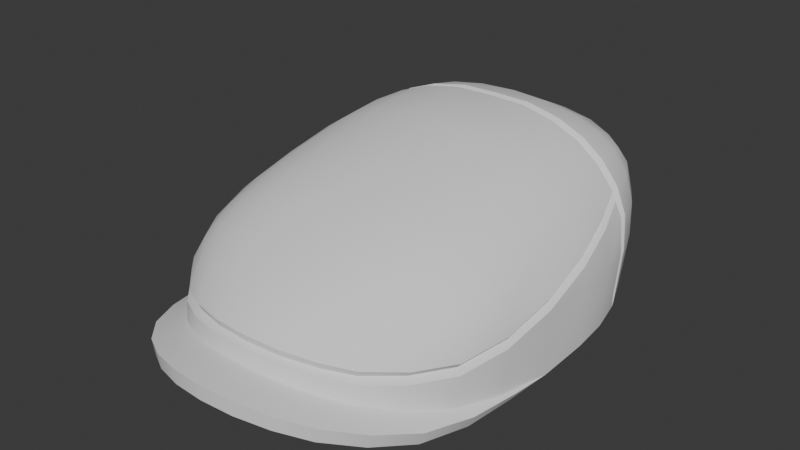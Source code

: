 # Source: Attire_Hat_CapFlat.blend  (saved by Blender 4.3.34; exported with 4.5.12 LTS)
import bpy
from mathutils import Matrix  # noqa: F401  (used for matrix-valued properties, if any)

bpy.ops.wm.read_factory_settings(use_empty=True)
scene = bpy.context.scene
scene.name = 'Scene'

# ---- world
world_world = bpy.data.worlds.new('World'); scene.world = world_world
world_world.use_nodes = True; world_world.node_tree.nodes.clear()
_N = world_world.node_tree.nodes; _L = world_world.node_tree.links
n0 = _N.new('ShaderNodeOutputWorld'); n0.name = 'World Output'; n0.location = (300, 300)
n1 = _N.new('ShaderNodeBackground'); n1.name = 'Background'; n1.location = (10, 300)
n1.inputs[0].default_value = (0.05088, 0.05088, 0.05088, 1.0)
_L.new(n1.outputs[0], n0.inputs[0])
n0.is_active_output = True
world_world.color = (0.05088, 0.05088, 0.05088)
world_world.use_sun_shadow = False
world_world.sun_shadow_jitter_overblur = 0.0

# ---- meshes
me_attire_hat_capflat = bpy.data.meshes.new('Attire_Hat_CapFlat')
me_attire_hat_capflat.from_pydata([(0.0, 0.09216, 0.005), (0.0, 0.08942, 0.08088), (0.0, 0.1057, 0.03476), (0.0, 0.1057, 0.05194), (0.0, 0.1003, 0.06811), (0.0, 0.0689, 0.09107), (0.0, 0.02408, 0.09631), (0.0, 0.00074, 0.09467), (0.0, -0.09707, 0.06254), (0.0, -0.1251, 0.04242), (0.0, -0.1137, 0.05206), (0.0, -0.07737, 0.07293), (0.0, -0.05378, 0.08223), (0.0, -0.02733, 0.08897), (0.0, 0.1038, 0.005), (0.0, -0.1548, 0.01751), (0.0, -0.09237, 0.01751), (0.0, -0.1335, 0.02511), (0.0, -0.1548, 0.02511), (0.0, 0.06787, 0.06187), (0.0, -0.06771, 0.06187), (0.0, 0.0005925, 0.07458), (0.0, -0.1314, 0.0317), (0.0, -0.1288, 0.03708), (0.0, -0.1276, 0.03317), (0.0, 0.04738, 0.09457), (0.0, 0.0536, 0.09387), (0.0, 0.05024, 0.09134), (-0.09002, 8.449e-06, 0.004066), (-0.08855, 0.02038, 0.004788), (-0.0519, 0.08736, 0.005), (-0.07878, -0.01898, 0.003407), (-0.0784, 0.0, 0.004066), (-0.07505, -0.03601, 0.003479), (-0.07705, 0.01868, 0.004788), (-0.07301, 0.03657, 0.005), (-0.0663, 0.05291, 0.005), (-0.05692, 0.06692, 0.005), (-0.04501, 0.07794, 0.005), (-0.03111, 0.08583, 0.005), (-0.01589, 0.09058, 0.005), (-0.07928, -0.08305, 0.009708), (-0.0658, 0.0745, 0.005), (-0.07658, 0.0584, 0.005), (-0.03575, 0.09653, 0.005), (-0.08961, -0.02887, 0.002824), (-0.05952, 0.07686, 0.07226), (-0.01984, 0.08875, 0.08058), (-0.03734, 0.08568, 0.07897), (-0.05109, 0.08111, 0.07566), (-0.06402, 0.07922, 0.06474), (-0.06758, 0.07956, 0.05146), (-0.06815, 0.07806, 0.03512), (-0.06359, 0.06497, 0.07542), (-0.06933, 0.02387, 0.0766), (-0.01926, 0.104, 0.03491), (-0.01976, 0.1043, 0.05213), (-0.01985, 0.09963, 0.06795), (-0.03808, 0.09882, 0.03527), (-0.0385, 0.09967, 0.0521), (-0.03787, 0.09571, 0.06731), (-0.05436, 0.09056, 0.03524), (-0.05414, 0.09226, 0.05169), (-0.05248, 0.08939, 0.06568), (-0.07871, 0.06127, 0.03521), (-0.07757, 0.06244, 0.05177), (-0.0722, 0.06374, 0.06559), (-0.08955, 0.02244, 0.03506), (-0.08526, 0.02328, 0.05477), (-0.07986, 0.02376, 0.0657), (-0.0907, 0.000344, 0.03535), (-0.05244, 0.06623, 0.08247), (-0.03795, 0.06742, 0.08753), (-0.01998, 0.06836, 0.09026), (-0.05641, 0.02392, 0.08522), (-0.04001, 0.02398, 0.09122), (-0.02037, 0.02409, 0.09504), (-0.04017, 0.0008802, 0.0892), (-0.06994, 0.001036, 0.07405), (-0.08073, 0.001021, 0.06357), (-0.0568, 0.001002, 0.08287), (-0.02033, 0.000774, 0.09327), (-0.06256, -0.08518, 0.05419), (-0.02075, -0.09705, 0.06168), (-0.03937, -0.09478, 0.05953), (-0.05392, -0.0902, 0.05672), (-0.06525, -0.09163, 0.04735), (-0.06759, -0.09752, 0.03787), (-0.06625, -0.07297, 0.05816), (-0.0694, -0.05229, 0.06318), (-0.07041, -0.02656, 0.06855), (-0.01925, -0.1235, 0.04173), (-0.02012, -0.1125, 0.05145), (-0.03758, -0.1185, 0.04045), (-0.03872, -0.1087, 0.04963), (-0.05229, -0.1108, 0.03877), (-0.05323, -0.1022, 0.04812), (-0.07933, -0.07946, 0.03892), (-0.07434, -0.07583, 0.0492), (-0.08562, -0.05546, 0.041), (-0.07902, -0.05314, 0.05465), (-0.0897, -0.02792, 0.03679), (-0.0888, -0.0277, 0.04224), (-0.08101, -0.0268, 0.05919), (-0.05516, -0.07421, 0.06453), (-0.03983, -0.07657, 0.06896), (-0.02079, -0.07778, 0.0717), (-0.05696, -0.05291, 0.07106), (-0.04054, -0.0538, 0.07712), (-0.02063, -0.05406, 0.08086), (-0.05731, -0.02672, 0.07741), (-0.04044, -0.02698, 0.08372), (-0.02034, -0.02716, 0.08768), (-0.06742, -0.1025, 0.01389), (-0.08628, -0.058, 0.006129), (-0.01821, 0.102, 0.005), (-0.01821, -0.132, 0.02437), (-0.06742, -0.1235, 0.01389), (-0.0891, -0.05247, 0.005), (-0.08628, -0.079, 0.006429), (-0.0519, -0.1384, 0.01817), (-0.08664, -0.05247, 0.0008072), (-0.08344, -0.079, 0.0002535), (-0.07655, -0.104, 0.002299), (-0.06528, -0.1235, 0.006701), (-0.0502, -0.1384, 0.01087), (-0.03445, -0.1475, 0.01428), (-0.01747, -0.153, 0.01663), (-0.06858, -0.05096, 0.005344), (-0.04758, -0.07561, 0.0113), (-0.03183, -0.08542, 0.01459), (-0.01737, -0.0902, 0.01664), (-0.05977, -0.06265, 0.008187), (-0.07928, -0.104, 0.009286), (-0.03575, -0.1475, 0.02167), (-0.01821, -0.153, 0.02437), (-0.03575, -0.1265, 0.02167), (-0.0519, -0.1174, 0.01817), (-0.0576, 0.0001572, 0.06187), (-0.05514, -0.0263, 0.06187), (-0.05364, 0.02703, 0.06187), (-0.04182, 0.04932, 0.06187), (-0.02286, 0.06321, 0.06187), (-0.02338, -0.06259, 0.06187), (-0.04391, -0.04587, 0.06187), (-0.08399, 0.04021, 0.005021), (-0.06784, -0.09938, 0.03186), (-0.06784, -0.1007, 0.0261), (-0.0656, -0.09822, 0.0286), (-0.037, -0.122, 0.035), (-0.03646, -0.1244, 0.02952), (-0.03558, -0.1208, 0.03132), (-0.06671, 0.04873, 0.07661), (-0.0676, 0.04228, 0.07679), (-0.06523, 0.04527, 0.07452), (-0.08618, 0.03946, 0.03521), (-0.08455, 0.04529, 0.03523), (-0.08257, 0.04161, 0.03518), (-0.08253, 0.04675, 0.05288), (-0.08375, 0.04089, 0.05339), (-0.08048, 0.04323, 0.05232), (-0.07957, 0.04134, 0.06129), (-0.07636, 0.04768, 0.06591), (-0.07759, 0.04137, 0.0659), (-0.07512, 0.04394, 0.0635), (-0.0552, 0.04346, 0.08523), (-0.05461, 0.0498, 0.08483), (-0.05357, 0.04644, 0.08248), (-0.03915, 0.05133, 0.09051), (-0.03945, 0.04505, 0.09102), (-0.03854, 0.04799, 0.08798), (-0.02017, 0.05299, 0.09376), (-0.02023, 0.04676, 0.09441), (-0.01986, 0.04965, 0.09122), (-0.08875, 0.0006812, 0.0461), (-0.08718, 0.0008109, 0.05113), (-0.08521, 0.0007726, 0.04795), (-0.08025, -0.08182, 0.02613), (-0.08013, -0.081, 0.03187), (-0.07758, -0.08025, 0.02882), (-0.08694, -0.05664, 0.0296), (-0.0866, -0.05616, 0.03525), (-0.08396, -0.05586, 0.03226), (-0.05196, -0.1161, 0.02753), (-0.05208, -0.1142, 0.03312), (-0.05026, -0.1131, 0.02968), (-0.01853, -0.1299, 0.03118), (-0.01885, -0.1273, 0.03654), (-0.01811, -0.1261, 0.03272), (-0.08631, -0.02759, 0.03899), (-0.08299, 0.02349, 0.05938), (-0.08139, 0.02317, 0.05589), (-0.08524, 0.03791, 0.01505), (-0.08471, 0.03848, 0.01001), (-0.08169, 0.03998, 0.01506), (-0.08147, 0.03958, 0.01003), (-0.08351, 0.04233, 0.01003), (-0.08348, 0.04369, 0.01508), (0.0, 0.09027, 0.03417), (0.0, -0.09045, 0.03417), (-0.0735, -0.03525, 0.03417), (-0.03117, -0.08364, 0.03417), (-0.0715, 0.03583, 0.03417), (-0.05854, -0.06135, 0.03417), (-0.05575, 0.06555, 0.03417), (-0.03047, 0.08407, 0.03417), (-0.07678, 1.226e-05, 0.03417), (0.09002, 8.449e-06, 0.004066), (0.08855, 0.02038, 0.004788), (0.0519, 0.08736, 0.005), (0.07878, -0.01898, 0.003407), (0.0784, 0.0, 0.004066), (0.07505, -0.03601, 0.003479), (0.07705, 0.01868, 0.004788), (0.07301, 0.03657, 0.005), (0.0663, 0.05291, 0.005), (0.05692, 0.06692, 0.005), (0.04501, 0.07794, 0.005), (0.03111, 0.08583, 0.005), (0.01589, 0.09058, 0.005), (0.07928, -0.08305, 0.009708), (0.0658, 0.0745, 0.005), (0.07658, 0.0584, 0.005), (0.03575, 0.09653, 0.005), (0.08961, -0.02887, 0.002824), (0.05952, 0.07686, 0.07226), (0.01984, 0.08875, 0.08058), (0.03734, 0.08568, 0.07897), (0.05109, 0.08111, 0.07566), (0.06402, 0.07922, 0.06474), (0.06758, 0.07956, 0.05146), (0.06815, 0.07806, 0.03512), (0.06359, 0.06497, 0.07542), (0.06933, 0.02387, 0.0766), (0.01926, 0.104, 0.03491), (0.01976, 0.1043, 0.05213), (0.01985, 0.09963, 0.06795), (0.03808, 0.09882, 0.03527), (0.0385, 0.09967, 0.0521), (0.03787, 0.09571, 0.06731), (0.05436, 0.09056, 0.03524), (0.05414, 0.09226, 0.05169), (0.05248, 0.08939, 0.06568), (0.07871, 0.06127, 0.03521), (0.07757, 0.06244, 0.05177), (0.0722, 0.06374, 0.06559), (0.08955, 0.02244, 0.03506), (0.08526, 0.02328, 0.05477), (0.07986, 0.02376, 0.0657), (0.0907, 0.000344, 0.03535), (0.05244, 0.06623, 0.08247), (0.03795, 0.06742, 0.08753), (0.01998, 0.06836, 0.09026), (0.05641, 0.02392, 0.08522), (0.04001, 0.02398, 0.09122), (0.02037, 0.02409, 0.09504), (0.04017, 0.0008802, 0.0892), (0.06994, 0.001036, 0.07405), (0.08073, 0.001021, 0.06357), (0.0568, 0.001002, 0.08287), (0.02033, 0.000774, 0.09327), (0.06256, -0.08518, 0.05419), (0.02075, -0.09705, 0.06168), (0.03937, -0.09478, 0.05953), (0.05392, -0.0902, 0.05672), (0.06525, -0.09163, 0.04735), (0.06759, -0.09752, 0.03787), (0.06625, -0.07297, 0.05816), (0.0694, -0.05229, 0.06318), (0.07041, -0.02656, 0.06855), (0.01925, -0.1235, 0.04173), (0.02012, -0.1125, 0.05145), (0.03758, -0.1185, 0.04045), (0.03872, -0.1087, 0.04963), (0.05229, -0.1108, 0.03877), (0.05323, -0.1022, 0.04812), (0.07933, -0.07946, 0.03892), (0.07434, -0.07583, 0.0492), (0.08562, -0.05546, 0.041), (0.07902, -0.05314, 0.05465), (0.0897, -0.02792, 0.03679), (0.0888, -0.0277, 0.04224), (0.08101, -0.0268, 0.05919), (0.05516, -0.07421, 0.06453), (0.03983, -0.07657, 0.06896), (0.02079, -0.07778, 0.0717), (0.05696, -0.05291, 0.07106), (0.04054, -0.0538, 0.07712), (0.02063, -0.05406, 0.08086), (0.05731, -0.02672, 0.07741), (0.04044, -0.02698, 0.08372), (0.02034, -0.02716, 0.08768), (0.06742, -0.1025, 0.01389), (0.08628, -0.058, 0.006129), (0.01821, 0.102, 0.005), (0.01821, -0.132, 0.02437), (0.06742, -0.1235, 0.01389), (0.0891, -0.05247, 0.005), (0.08628, -0.079, 0.006429), (0.0519, -0.1384, 0.01817), (0.08664, -0.05247, 0.0008072), (0.08344, -0.079, 0.0002535), (0.07655, -0.104, 0.002299), (0.06528, -0.1235, 0.006701), (0.0502, -0.1384, 0.01087), (0.03445, -0.1475, 0.01428), (0.01747, -0.153, 0.01663), (0.06858, -0.05096, 0.005344), (0.04758, -0.07561, 0.0113), (0.03183, -0.08542, 0.01459), (0.01737, -0.0902, 0.01664), (0.05977, -0.06265, 0.008187), (0.07928, -0.104, 0.009286), (0.03575, -0.1475, 0.02167), (0.01821, -0.153, 0.02437), (0.03575, -0.1265, 0.02167), (0.0519, -0.1174, 0.01817), (0.0576, 0.0001572, 0.06187), (0.05514, -0.0263, 0.06187), (0.05364, 0.02703, 0.06187), (0.04182, 0.04932, 0.06187), (0.02286, 0.06321, 0.06187), (0.02338, -0.06259, 0.06187), (0.04391, -0.04587, 0.06187), (0.08399, 0.04021, 0.005021), (0.06784, -0.09938, 0.03186), (0.06784, -0.1007, 0.0261), (0.0656, -0.09822, 0.0286), (0.037, -0.122, 0.035), (0.03646, -0.1244, 0.02952), (0.03558, -0.1208, 0.03132), (0.06671, 0.04873, 0.07661), (0.0676, 0.04228, 0.07679), (0.06523, 0.04527, 0.07452), (0.08618, 0.03946, 0.03521), (0.08455, 0.04529, 0.03523), (0.08257, 0.04161, 0.03518), (0.08253, 0.04675, 0.05288), (0.08375, 0.04089, 0.05339), (0.08048, 0.04323, 0.05232), (0.07957, 0.04134, 0.06129), (0.07636, 0.04768, 0.06591), (0.07759, 0.04137, 0.0659), (0.07512, 0.04394, 0.0635), (0.0552, 0.04346, 0.08523), (0.05461, 0.0498, 0.08483), (0.05357, 0.04644, 0.08248), (0.03915, 0.05133, 0.09051), (0.03945, 0.04505, 0.09102), (0.03854, 0.04799, 0.08798), (0.02017, 0.05299, 0.09376), (0.02023, 0.04676, 0.09441), (0.01986, 0.04965, 0.09122), (0.08875, 0.0006812, 0.0461), (0.08718, 0.0008109, 0.05113), (0.08521, 0.0007726, 0.04795), (0.08025, -0.08182, 0.02613), (0.08013, -0.081, 0.03187), (0.07758, -0.08025, 0.02882), (0.08694, -0.05664, 0.0296), (0.0866, -0.05616, 0.03525), (0.08396, -0.05586, 0.03226), (0.05196, -0.1161, 0.02753), (0.05208, -0.1142, 0.03312), (0.05026, -0.1131, 0.02968), (0.01853, -0.1299, 0.03118), (0.01885, -0.1273, 0.03654), (0.01811, -0.1261, 0.03272), (0.08631, -0.02759, 0.03899), (0.08299, 0.02349, 0.05938), (0.08139, 0.02317, 0.05589), (0.08524, 0.03791, 0.01505), (0.08471, 0.03848, 0.01001), (0.08169, 0.03998, 0.01506), (0.08147, 0.03958, 0.01003), (0.08351, 0.04233, 0.01003), (0.08348, 0.04369, 0.01508), (0.0735, -0.03525, 0.03417), (0.03117, -0.08364, 0.03417), (0.0715, 0.03583, 0.03417), (0.05854, -0.06135, 0.03417), (0.05575, 0.06555, 0.03417), (0.03047, 0.08407, 0.03417), (0.07678, 1.226e-05, 0.03417)], [], [(31, 45, 28, 32), (32, 28, 29, 34), (193, 145, 29), (34, 29, 145, 35), (36, 43, 42, 37), (37, 42, 30, 38), (38, 30, 44, 39), (39, 44, 115, 40), (0, 40, 115, 14), (2, 55, 56, 3), (3, 56, 57, 4), (35, 145, 43, 36), (55, 58, 59, 56), (56, 59, 60, 57), (58, 44, 30, 61), (58, 61, 62, 59), (59, 62, 63, 60), (4, 57, 47, 1), (57, 60, 48, 47), (60, 63, 49, 48), (63, 50, 46, 49), (62, 51, 50, 63), (61, 52, 51, 62), (52, 42, 43, 64), (55, 115, 44, 58), (159, 67, 68), (159, 68, 161), (65, 158, 162, 66), (190, 69, 163), (2, 14, 115, 55), (146, 87, 97, 178), (52, 64, 65, 51), (51, 65, 66, 50), (50, 66, 53, 46), (153, 54, 74, 165), (66, 162, 152, 53), (69, 79, 78, 54), (165, 74, 75, 169), (169, 75, 76, 172), (172, 76, 6, 25), (72, 168, 171, 73), (73, 171, 26, 5), (175, 79, 69, 190), (74, 80, 77, 75), (75, 77, 81, 76), (76, 81, 7, 6), (46, 53, 71, 49), (49, 71, 72, 48), (48, 72, 73, 47), (47, 73, 5, 1), (54, 78, 80, 74), (64, 156, 158, 65), (163, 69, 54, 153), (186, 116, 17, 22), (9, 10, 92, 91), (23, 9, 91, 187), (91, 92, 94, 93), (150, 136, 116, 186), (93, 94, 96, 95), (10, 8, 83, 92), (92, 83, 84, 94), (94, 84, 85, 96), (96, 85, 82, 86), (95, 96, 86, 87), (147, 113, 137, 183), (149, 93, 95, 184), (97, 98, 100, 99), (45, 101, 70, 28), (68, 67, 70, 174), (99, 100, 103, 102), (61, 30, 42, 52), (99, 181, 178, 97), (101, 174, 70), (184, 95, 87, 146), (87, 86, 98, 97), (86, 82, 88, 98), (98, 88, 89, 100), (100, 89, 90, 103), (103, 90, 78, 79), (104, 105, 108, 107), (105, 106, 109, 108), (106, 11, 12, 109), (107, 108, 111, 110), (108, 109, 112, 111), (109, 12, 13, 112), (110, 111, 77, 80), (111, 112, 81, 77), (112, 13, 7, 81), (82, 85, 104, 88), (85, 84, 105, 104), (84, 83, 106, 105), (83, 8, 11, 106), (90, 110, 80, 78), (89, 107, 110, 90), (88, 104, 107, 89), (187, 91, 93, 149), (53, 152, 166, 71), (183, 137, 136, 150), (177, 41, 113, 147), (67, 29, 28, 70), (180, 101, 45, 114), (41, 133, 117, 113), (114, 118, 119), (116, 135, 18, 17), (137, 120, 134, 136), (114, 119, 133, 41), (113, 117, 120, 137), (136, 134, 135, 116), (128, 132, 124, 123), (121, 31, 33, 122), (131, 16, 15, 127), (129, 130, 126, 125), (33, 128, 123, 122), (132, 129, 125, 124), (130, 131, 127, 126), (133, 119, 122, 123), (117, 133, 123, 124), (134, 120, 125, 126), (135, 134, 126, 127), (18, 135, 127, 15), (120, 117, 124, 125), (121, 45, 31), (119, 118, 121, 122), (118, 45, 121), (45, 118, 114), (138, 206, 202, 140), (204, 141, 140, 202), (143, 20, 199, 201), (142, 141, 204, 205), (206, 138, 139, 200), (198, 19, 142, 205), (21, 139, 138), (21, 141, 142), (19, 21, 142), (144, 21, 143), (21, 20, 143), (139, 21, 144), (140, 21, 138), (21, 140, 141), (203, 144, 143, 201), (102, 103, 79, 175), (71, 166, 168, 72), (177, 180, 114, 41), (102, 181, 99), (156, 157, 160, 158), (157, 155, 159, 160), (158, 160, 164, 162), (160, 159, 161, 164), (153, 154, 164, 163), (154, 152, 162, 164), (166, 167, 170, 168), (167, 165, 169, 170), (168, 170, 173, 171), (170, 169, 172, 173), (171, 173, 27, 26), (173, 172, 25, 27), (152, 154, 167, 166), (154, 153, 165, 167), (147, 148, 179, 177), (148, 146, 178, 179), (177, 179, 182, 180), (179, 178, 181, 182), (184, 185, 151, 149), (185, 183, 150, 151), (187, 188, 24, 23), (188, 186, 22, 24), (149, 151, 188, 187), (151, 150, 186, 188), (146, 148, 185, 184), (148, 147, 183, 185), (155, 192, 67), (197, 194, 157, 156), (175, 176, 189, 102), (176, 174, 101, 189), (190, 191, 176, 175), (191, 68, 174, 176), (163, 164, 191, 190), (164, 161, 68, 191), (180, 182, 189, 101), (182, 181, 102, 189), (43, 145, 196), (155, 67, 159), (145, 195, 196), (196, 195, 194, 197), (145, 193, 195), (195, 193, 192, 194), (194, 192, 155, 157), (64, 43, 196, 197), (192, 193, 29, 67), (64, 197, 156), (144, 203, 200, 139), (16, 131, 199), (199, 131, 201), (131, 130, 201), (130, 129, 201), (201, 129, 203), (129, 132, 203), (132, 128, 203), (203, 128, 200), (128, 33, 200), (31, 200, 33), (200, 31, 206), (31, 32, 206), (34, 206, 32), (206, 34, 202), (34, 35, 202), (36, 202, 35), (202, 36, 204), (36, 37, 204), (38, 204, 37), (204, 38, 205), (38, 39, 205), (40, 205, 39), (205, 40, 198), (40, 0, 198), (210, 211, 207, 224), (211, 213, 208, 207), (372, 208, 324), (213, 214, 324, 208), (215, 216, 221, 222), (216, 217, 209, 221), (217, 218, 223, 209), (218, 219, 294, 223), (0, 14, 294, 219), (2, 3, 235, 234), (3, 4, 236, 235), (214, 215, 222, 324), (234, 235, 238, 237), (235, 236, 239, 238), (237, 240, 209, 223), (237, 238, 241, 240), (238, 239, 242, 241), (4, 1, 226, 236), (236, 226, 227, 239), (239, 227, 228, 242), (242, 228, 225, 229), (241, 242, 229, 230), (240, 241, 230, 231), (231, 243, 222, 221), (234, 237, 223, 294), (338, 247, 246), (338, 340, 247), (244, 245, 341, 337), (369, 342, 248), (2, 234, 294, 14), (325, 357, 276, 266), (231, 230, 244, 243), (230, 229, 245, 244), (229, 225, 232, 245), (332, 344, 253, 233), (245, 232, 331, 341), (248, 233, 257, 258), (344, 348, 254, 253), (348, 351, 255, 254), (351, 25, 6, 255), (251, 252, 350, 347), (252, 5, 26, 350), (354, 369, 248, 258), (253, 254, 256, 259), (254, 255, 260, 256), (255, 6, 7, 260), (225, 228, 250, 232), (228, 227, 251, 250), (227, 226, 252, 251), (226, 1, 5, 252), (233, 253, 259, 257), (243, 244, 337, 335), (342, 332, 233, 248), (365, 22, 17, 295), (9, 270, 271, 10), (23, 366, 270, 9), (270, 272, 273, 271), (329, 365, 295, 315), (272, 274, 275, 273), (10, 271, 262, 8), (271, 273, 263, 262), (273, 275, 264, 263), (275, 265, 261, 264), (274, 266, 265, 275), (326, 362, 316, 292), (328, 363, 274, 272), (276, 278, 279, 277), (224, 207, 249, 280), (247, 353, 249, 246), (278, 281, 282, 279), (240, 231, 221, 209), (278, 276, 357, 360), (280, 249, 353), (363, 325, 266, 274), (266, 276, 277, 265), (265, 277, 267, 261), (277, 279, 268, 267), (279, 282, 269, 268), (282, 258, 257, 269), (283, 286, 287, 284), (284, 287, 288, 285), (285, 288, 12, 11), (286, 289, 290, 287), (287, 290, 291, 288), (288, 291, 13, 12), (289, 259, 256, 290), (290, 256, 260, 291), (291, 260, 7, 13), (261, 267, 283, 264), (264, 283, 284, 263), (263, 284, 285, 262), (262, 285, 11, 8), (269, 257, 259, 289), (268, 269, 289, 286), (267, 268, 286, 283), (366, 328, 272, 270), (232, 250, 345, 331), (362, 329, 315, 316), (356, 326, 292, 220), (246, 249, 207, 208), (359, 293, 224, 280), (220, 292, 296, 312), (293, 298, 297), (295, 17, 18, 314), (316, 315, 313, 299), (293, 220, 312, 298), (292, 316, 299, 296), (315, 295, 314, 313), (307, 302, 303, 311), (300, 301, 212, 210), (310, 306, 15, 16), (308, 304, 305, 309), (212, 301, 302, 307), (311, 303, 304, 308), (309, 305, 306, 310), (312, 302, 301, 298), (296, 303, 302, 312), (313, 305, 304, 299), (314, 306, 305, 313), (18, 15, 306, 314), (299, 304, 303, 296), (300, 210, 224), (298, 301, 300, 297), (297, 300, 224), (224, 293, 297), (317, 319, 379, 383), (381, 379, 319, 320), (322, 378, 199, 20), (321, 382, 381, 320), (383, 377, 318, 317), (198, 382, 321, 19), (21, 317, 318), (21, 321, 320), (19, 321, 21), (323, 322, 21), (21, 322, 20), (318, 323, 21), (319, 317, 21), (21, 320, 319), (380, 378, 322, 323), (281, 354, 258, 282), (250, 251, 347, 345), (356, 220, 293, 359), (281, 278, 360), (335, 337, 339, 336), (336, 339, 338, 334), (337, 341, 343, 339), (339, 343, 340, 338), (332, 342, 343, 333), (333, 343, 341, 331), (345, 347, 349, 346), (346, 349, 348, 344), (347, 350, 352, 349), (349, 352, 351, 348), (350, 26, 27, 352), (352, 27, 25, 351), (331, 345, 346, 333), (333, 346, 344, 332), (326, 356, 358, 327), (327, 358, 357, 325), (356, 359, 361, 358), (358, 361, 360, 357), (363, 328, 330, 364), (364, 330, 329, 362), (366, 23, 24, 367), (367, 24, 22, 365), (328, 366, 367, 330), (330, 367, 365, 329), (325, 363, 364, 327), (327, 364, 362, 326), (334, 246, 371), (376, 335, 336, 373), (354, 281, 368, 355), (355, 368, 280, 353), (369, 354, 355, 370), (370, 355, 353, 247), (342, 369, 370, 343), (343, 370, 247, 340), (359, 280, 368, 361), (361, 368, 281, 360), (222, 375, 324), (334, 338, 246), (324, 375, 374), (375, 376, 373, 374), (324, 374, 372), (374, 373, 371, 372), (373, 336, 334, 371), (243, 376, 375, 222), (371, 246, 208, 372), (243, 335, 376), (323, 318, 377, 380), (16, 199, 310), (199, 378, 310), (310, 378, 309), (309, 378, 308), (378, 380, 308), (308, 380, 311), (311, 380, 307), (380, 377, 307), (307, 377, 212), (210, 212, 377), (377, 383, 210), (210, 383, 211), (213, 211, 383), (383, 379, 213), (213, 379, 214), (215, 214, 379), (379, 381, 215), (215, 381, 216), (217, 216, 381), (381, 382, 217), (217, 382, 218), (219, 218, 382), (382, 198, 219), (219, 198, 0)])
me_attire_hat_capflat.polygons.foreach_set('use_smooth', [True] * 430)
_k = set([(0, 40), (0, 219), (14, 115), (14, 294), (15, 127), (15, 306), (16, 131), (16, 310), (17, 116), (17, 295), (18, 135), (18, 314), (22, 186), (22, 365), (23, 187), (23, 366), (24, 188), (24, 367), (25, 172), (25, 351), (26, 171), (26, 350), (27, 173), (27, 352), (28, 29), (28, 45), (29, 145), (30, 42), (30, 44), (31, 32), (31, 33), (32, 34), (33, 128), (34, 35), (35, 36), (36, 37), (37, 38), (38, 39), (39, 40), (41, 113), (41, 114), (42, 43), (43, 145), (44, 115), (45, 114), (45, 118), (45, 121), (68, 161), (68, 174), (101, 174), (101, 180), (102, 175), (102, 181), (113, 137), (116, 136), (117, 120), (117, 133), (118, 119), (119, 133), (120, 134), (121, 122), (122, 123), (123, 124), (124, 125), (125, 126), (126, 127), (128, 132), (129, 130), (129, 132), (130, 131), (134, 135), (136, 137), (145, 193), (145, 195), (145, 196), (146, 178), (146, 184), (147, 177), (147, 183), (148, 179), (148, 185), (149, 184), (149, 187), (150, 183), (150, 186), (151, 185), (151, 188), (152, 162), (152, 166), (153, 163), (153, 165), (154, 164), (154, 167), (155, 159), (155, 192), (156, 158), (156, 197), (157, 160), (157, 194), (158, 162), (159, 161), (160, 164), (161, 164), (163, 164), (163, 190), (164, 191), (165, 169), (166, 168), (167, 170), (168, 171), (169, 172), (170, 173), (175, 190), (176, 189), (176, 191), (177, 180), (178, 181), (179, 182), (182, 189), (192, 193), (194, 195), (196, 197), (207, 208), (207, 224), (208, 324), (209, 221), (209, 223), (210, 211), (210, 212), (211, 213), (212, 307), (213, 214), (214, 215), (215, 216), (216, 217), (217, 218), (218, 219), (220, 292), (220, 293), (221, 222), (222, 324), (223, 294), (224, 293), (224, 297), (224, 300), (247, 340), (247, 353), (280, 353), (280, 359), (281, 354), (281, 360), (292, 316), (295, 315), (296, 299), (296, 312), (297, 298), (298, 312), (299, 313), (300, 301), (301, 302), (302, 303), (303, 304), (304, 305), (305, 306), (307, 311), (308, 309), (308, 311), (309, 310), (313, 314), (315, 316), (324, 372), (324, 374), (324, 375), (325, 357), (325, 363), (326, 356), (326, 362), (327, 358), (327, 364), (328, 363), (328, 366), (329, 362), (329, 365), (330, 364), (330, 367), (331, 341), (331, 345), (332, 342), (332, 344), (333, 343), (333, 346), (334, 338), (334, 371), (335, 337), (335, 376), (336, 339), (336, 373), (337, 341), (338, 340), (339, 343), (340, 343), (342, 343), (342, 369), (343, 370), (344, 348), (345, 347), (346, 349), (347, 350), (348, 351), (349, 352), (354, 369), (355, 368), (355, 370), (356, 359), (357, 360), (358, 361), (361, 368), (371, 372), (373, 374), (375, 376)])
me_attire_hat_capflat.attributes.new('sharp_edge', 'BOOLEAN', 'EDGE').data.foreach_set('value', [ (min(e.vertices), max(e.vertices)) in _k for e in me_attire_hat_capflat.edges])
_uv = me_attire_hat_capflat.uv_layers.new(name='UVMap')
_uv.uv.foreach_set('vector', [0.0, 0.0, 0.0, 0.0, 0.0, 0.0, 0.0, 0.0, 0.0, 0.0, 0.0, 0.0, 0.0, 0.0, 0.0, 0.0, 0.0885, 0.09485, 0.0, 0.0, 0.0, 0.0, 0.0, 0.0, 0.0, 0.0, 0.0, 0.0, 0.0, 0.0, 0.0, 0.0, 0.0, 0.0, 0.0, 0.0, 0.0, 0.0, 0.0, 0.0, 0.0, 0.0, 0.0, 0.0, 0.0, 0.0, 0.0, 0.0, 0.0, 0.0, 0.0, 0.0, 0.0, 0.0, 0.0, 0.0, 0.0, 0.0, 0.0, 0.0, 0.0, 0.0, 0.0, 0.0, 0.0, 0.0, 0.0, 0.0, 0.0, 0.0, 0.5312, 0.375, 0.5313, 0.4063, 0.5621, 0.4063, 0.5626, 0.375, 0.5626, 0.375, 0.5621, 0.4063, 0.5938, 0.4063, 0.5951, 0.375, 0.0, 0.0, 0.0, 0.0, 0.0, 0.0, 0.0, 0.0, 0.5313, 0.4063, 0.5312, 0.4375, 0.5621, 0.4375, 0.5621, 0.4063, 0.5621, 0.4063, 0.5621, 0.4375, 0.5938, 0.4375, 0.5938, 0.4063, 0.5312, 0.4375, 0.0, 0.0, 0.0, 0.0, 0.5313, 0.4688, 0.5312, 0.4375, 0.5313, 0.4688, 0.5625, 0.4685, 0.5621, 0.4375, 0.5621, 0.4375, 0.5625, 0.4685, 0.5938, 0.4687, 0.5938, 0.4375, 0.5951, 0.375, 0.5938, 0.4063, 0.625, 0.4063, 0.6259, 0.375, 0.5938, 0.4063, 0.5938, 0.4375, 0.625, 0.4375, 0.625, 0.4063, 0.5938, 0.4375, 0.5938, 0.4687, 0.625, 0.4688, 0.625, 0.4375, 0.5938, 0.4687, 0.5947, 0.5037, 0.625, 0.5, 0.625, 0.4688, 0.5625, 0.4685, 0.5629, 0.5044, 0.5947, 0.5037, 0.5938, 0.4687, 0.5313, 0.4688, 0.5311, 0.5014, 0.5629, 0.5044, 0.5625, 0.4685, 0.5311, 0.5014, 0.0, 0.0, 0.0, 0.0, 0.1769, 0.1781, 0.5313, 0.4063, 0.0, 0.0, 0.0, 0.0, 0.5312, 0.4375, 0.5631, 0.5714, 0.5313, 0.5938, 0.5622, 0.5938, 0.5631, 0.5714, 0.5622, 0.5938, 0.5846, 0.5712, 0.5626, 0.5392, 0.5621, 0.5631, 0.5938, 0.5631, 0.5937, 0.5393, 0.5796, 0.5934, 0.5938, 0.5931, 0.5938, 0.5719, 0.5312, 0.375, 0.0, 0.0, 0.0, 0.0, 0.5313, 0.4063, 0.5453, 0.4993, 0.563, 0.4967, 0.5625, 0.5313, 0.5413, 0.5313, 0.5311, 0.5014, 0.5308, 0.5343, 0.5626, 0.5392, 0.5629, 0.5044, 0.5629, 0.5044, 0.5626, 0.5392, 0.5937, 0.5393, 0.5947, 0.5037, 0.5947, 0.5037, 0.5937, 0.5393, 0.625, 0.5355, 0.625, 0.5, 0.625, 0.571, 0.625, 0.5929, 0.6562, 0.593, 0.6563, 0.5707, 0.5937, 0.5393, 0.5938, 0.5631, 0.625, 0.562, 0.625, 0.5355, 0.5938, 0.5931, 0.5938, 0.625, 0.625, 0.625, 0.625, 0.5929, 0.6563, 0.5707, 0.6562, 0.593, 0.6875, 0.5933, 0.6875, 0.571, 0.6875, 0.571, 0.6875, 0.5933, 0.7187, 0.5936, 0.7187, 0.5719, 0.7187, 0.5719, 0.7187, 0.5936, 0.75, 0.5938, 0.75, 0.5721, 0.6875, 0.5313, 0.6875, 0.5621, 0.7188, 0.5632, 0.7188, 0.5313, 0.7188, 0.5313, 0.7188, 0.5632, 0.75, 0.5635, 0.75, 0.5313, 0.5638, 0.625, 0.5938, 0.625, 0.5938, 0.5931, 0.5796, 0.5934, 0.6562, 0.593, 0.6563, 0.625, 0.6875, 0.625, 0.6875, 0.5933, 0.6875, 0.5933, 0.6875, 0.625, 0.7188, 0.625, 0.7187, 0.5936, 0.7187, 0.5936, 0.7188, 0.625, 0.75, 0.625, 0.75, 0.5938, 0.625, 0.5, 0.625, 0.5355, 0.6562, 0.5313, 0.6563, 0.5, 0.6563, 0.5, 0.6562, 0.5313, 0.6875, 0.5313, 0.6875, 0.5, 0.6875, 0.5, 0.6875, 0.5313, 0.7188, 0.5313, 0.7188, 0.5, 0.7188, 0.5, 0.7188, 0.5313, 0.75, 0.5313, 0.75, 0.5009, 0.625, 0.5929, 0.625, 0.625, 0.6563, 0.625, 0.6562, 0.593, 0.5308, 0.5343, 0.531, 0.5602, 0.5621, 0.5631, 0.5626, 0.5392, 0.5938, 0.5719, 0.5938, 0.5931, 0.625, 0.5929, 0.625, 0.571, 0.5308, 0.4066, 0.5313, 0.4063, 0.532, 0.375, 0.532, 0.375, 0.5606, 0.375, 0.5925, 0.375, 0.5938, 0.4063, 0.5625, 0.4063, 0.5411, 0.375, 0.5606, 0.375, 0.5625, 0.4063, 0.5408, 0.4066, 0.5625, 0.4063, 0.5938, 0.4063, 0.5938, 0.4375, 0.5628, 0.4369, 0.5313, 0.4399, 0.5312, 0.4375, 0.5313, 0.4063, 0.5308, 0.4066, 0.5628, 0.4369, 0.5938, 0.4375, 0.5939, 0.4658, 0.563, 0.4633, 0.5925, 0.375, 0.625, 0.375, 0.625, 0.4063, 0.5938, 0.4063, 0.5938, 0.4063, 0.625, 0.4063, 0.625, 0.4375, 0.5938, 0.4375, 0.5938, 0.4375, 0.625, 0.4375, 0.625, 0.4688, 0.5939, 0.4658, 0.5939, 0.4658, 0.625, 0.4688, 0.625, 0.5, 0.5944, 0.4971, 0.563, 0.4633, 0.5939, 0.4658, 0.5944, 0.4971, 0.563, 0.4967, 0.5362, 0.5004, 0.5312, 0.5, 0.5313, 0.4688, 0.5318, 0.4697, 0.5413, 0.4396, 0.5628, 0.4369, 0.563, 0.4633, 0.5416, 0.468, 0.5625, 0.5313, 0.5938, 0.5313, 0.5938, 0.5625, 0.5564, 0.5625, 0.5, 0.5938, 0.5299, 0.5938, 0.5324, 0.625, 0.0, 0.0, 0.5694, 0.5936, 0.5313, 0.5938, 0.5324, 0.625, 0.5531, 0.625, 0.5564, 0.5625, 0.5938, 0.5625, 0.5938, 0.5938, 0.56, 0.5938, 0.5313, 0.4688, 0.0, 0.0, 0.0, 0.0, 0.5311, 0.5014, 0.5564, 0.5625, 0.5423, 0.5625, 0.5413, 0.5313, 0.5625, 0.5313, 0.5299, 0.5938, 0.5531, 0.625, 0.5324, 0.625, 0.5416, 0.468, 0.563, 0.4633, 0.563, 0.4967, 0.5453, 0.4993, 0.563, 0.4967, 0.5944, 0.4971, 0.5938, 0.5313, 0.5625, 0.5313, 0.5944, 0.4971, 0.625, 0.5, 0.625, 0.5313, 0.5938, 0.5313, 0.5938, 0.5313, 0.625, 0.5313, 0.625, 0.5625, 0.5938, 0.5625, 0.5938, 0.5625, 0.625, 0.5625, 0.625, 0.5938, 0.5938, 0.5938, 0.5938, 0.5938, 0.625, 0.5938, 0.625, 0.625, 0.5938, 0.625, 0.6562, 0.5313, 0.6875, 0.5313, 0.6875, 0.5625, 0.6563, 0.5625, 0.6875, 0.5313, 0.7188, 0.5313, 0.7188, 0.5625, 0.6875, 0.5625, 0.7188, 0.5313, 0.75, 0.5313, 0.75, 0.5625, 0.7188, 0.5625, 0.6563, 0.5625, 0.6875, 0.5625, 0.6875, 0.5938, 0.6563, 0.5938, 0.6875, 0.5625, 0.7188, 0.5625, 0.7187, 0.5938, 0.6875, 0.5938, 0.7188, 0.5625, 0.75, 0.5625, 0.75, 0.5938, 0.7187, 0.5938, 0.6563, 0.5938, 0.6875, 0.5938, 0.6875, 0.625, 0.6563, 0.625, 0.6875, 0.5938, 0.7187, 0.5938, 0.7188, 0.625, 0.6875, 0.625, 0.7187, 0.5938, 0.75, 0.5938, 0.75, 0.625, 0.7188, 0.625, 0.625, 0.5, 0.6563, 0.5, 0.6562, 0.5313, 0.625, 0.5313, 0.6563, 0.5, 0.6875, 0.5, 0.6875, 0.5313, 0.6562, 0.5313, 0.6875, 0.5, 0.7188, 0.5, 0.7188, 0.5313, 0.6875, 0.5313, 0.7188, 0.5, 0.75, 0.5, 0.75, 0.5313, 0.7188, 0.5313, 0.625, 0.5938, 0.6563, 0.5938, 0.6563, 0.625, 0.625, 0.625, 0.625, 0.5625, 0.6563, 0.5625, 0.6563, 0.5938, 0.625, 0.5938, 0.625, 0.5313, 0.6562, 0.5313, 0.6563, 0.5625, 0.625, 0.5625, 0.5408, 0.4066, 0.5625, 0.4063, 0.5628, 0.4369, 0.5413, 0.4396, 0.625, 0.5355, 0.625, 0.562, 0.6563, 0.5615, 0.6562, 0.5313, 0.5318, 0.4697, 0.5313, 0.4688, 0.5312, 0.4375, 0.5313, 0.4399, 0.528, 0.5313, 0.5, 0.5313, 0.5312, 0.5, 0.5362, 0.5004, 0.5313, 0.5938, 0.08854, 0.09896, 0.0, 0.0, 0.5324, 0.625, 0.5319, 0.5625, 0.5377, 0.5938, 0.5, 0.5938, 0.5, 0.5625, 0.0, 0.0, 0.0, 0.0, 0.0, 0.0, 0.0, 0.0, 0.0, 0.0, 0.0, 0.0, 0.0, 0.0, 0.0, 0.0, 0.0, 0.0, 0.0, 0.0, 0.0, 0.0, 0.0, 0.0, 0.0, 0.0, 0.0, 0.0, 0.0, 0.0, 0.0, 0.0, 0.0, 0.0, 0.0, 0.0, 0.0, 0.0, 0.0, 0.0, 0.0, 0.0, 0.0, 0.0, 0.0, 0.0, 0.0, 0.0, 0.0, 0.0, 0.0, 0.0, 0.0, 0.0, 0.0, 0.0, 0.0, 0.0, 0.0, 0.0, 0.0, 0.0, 0.0, 0.0, 0.0, 0.0, 0.0, 0.0, 0.0, 0.0, 0.0, 0.0, 0.0, 0.0, 0.0, 0.0, 0.0, 0.0, 0.0, 0.0, 0.0, 0.0, 0.0, 0.0, 0.0, 0.0, 0.0, 0.0, 0.0, 0.0, 0.0, 0.0, 0.0, 0.0, 0.0, 0.0, 0.0, 0.0, 0.0, 0.0, 0.0, 0.0, 0.0, 0.0, 0.0, 0.0, 0.0, 0.0, 0.0, 0.0, 0.0, 0.0, 0.0, 0.0, 0.0, 0.0, 0.0, 0.0, 0.0, 0.0, 0.0, 0.0, 0.0, 0.0, 0.0, 0.0, 0.0, 0.0, 0.0, 0.0, 0.0, 0.0, 0.0, 0.0, 0.0, 0.0, 0.0, 0.0, 0.0, 0.0, 0.0, 0.0, 0.0, 0.0, 0.0, 0.0, 0.0, 0.0, 0.0, 0.0, 0.0, 0.0, 0.0, 0.0, 0.0, 0.0, 0.0, 0.0, 0.0, 0.0, 0.0, 0.0, 0.0, 0.0, 0.0, 0.0, 0.0, 0.0, 0.0, 0.0, 0.0, 0.0, 0.0, 0.0, 0.0, 0.0, 0.0, 0.0, 0.0, 0.0, 0.0, 0.0, 0.0, 0.0, 0.0, 0.0, 0.0, 0.0, 0.0, 0.0, 0.0, 0.0, 0.0, 0.0, 0.0, 0.0, 0.0, 0.0, 0.0, 0.0, 0.0, 0.0, 0.0, 0.0, 0.0, 0.0, 0.0, 0.0, 0.0, 0.0, 0.0, 0.0, 0.0, 0.0, 0.0, 0.0, 0.0, 0.0, 0.0, 0.0, 0.0, 0.0, 0.0, 0.0, 0.0, 0.0, 0.0, 0.0, 0.0, 0.0, 0.0, 0.0, 0.0, 0.0, 0.0, 0.0, 0.0, 0.0, 0.0, 0.0, 0.0, 0.0, 0.0, 0.0, 0.0, 0.0, 0.0, 0.0, 0.0, 0.0, 0.0, 0.0, 0.0, 0.0, 0.0, 0.0, 0.0, 0.0, 0.0, 0.0, 0.0, 0.0, 0.0, 0.0, 0.0, 0.0, 0.0, 0.0, 0.0, 0.0, 0.0, 0.0, 0.0, 0.0, 0.0, 0.0, 0.0, 0.0, 0.0, 0.0, 0.0, 0.0, 0.0, 0.0, 0.0, 0.0, 0.0, 0.0, 0.5492, 0.5938, 0.5938, 0.5938, 0.5938, 0.625, 0.5638, 0.625, 0.6562, 0.5313, 0.6563, 0.5615, 0.6875, 0.5621, 0.6875, 0.5313, 0.528, 0.5313, 0.5319, 0.5625, 0.5, 0.5625, 0.5, 0.5313, 0.56, 0.5938, 0.5423, 0.5625, 0.5564, 0.5625, 0.531, 0.5602, 0.5308, 0.5647, 0.5625, 0.5675, 0.5621, 0.5631, 0.5308, 0.5647, 0.531, 0.5691, 0.5631, 0.5714, 0.5625, 0.5675, 0.5621, 0.5631, 0.5625, 0.5675, 0.5892, 0.5674, 0.5938, 0.5631, 0.5625, 0.5675, 0.5631, 0.5714, 0.5846, 0.5712, 0.5892, 0.5674, 0.625, 0.571, 0.625, 0.5667, 0.5939, 0.5674, 0.5938, 0.5719, 0.625, 0.5667, 0.625, 0.562, 0.5938, 0.5631, 0.5939, 0.5674, 0.6563, 0.5615, 0.6562, 0.5666, 0.6875, 0.5671, 0.6875, 0.5621, 0.6562, 0.5666, 0.6563, 0.5707, 0.6875, 0.571, 0.6875, 0.5671, 0.6875, 0.5621, 0.6875, 0.5671, 0.7187, 0.5681, 0.7188, 0.5632, 0.6875, 0.5671, 0.6875, 0.571, 0.7187, 0.5719, 0.7187, 0.5681, 0.7188, 0.5632, 0.7187, 0.5681, 0.75, 0.5684, 0.75, 0.5635, 0.7187, 0.5681, 0.7187, 0.5719, 0.75, 0.5721, 0.75, 0.5684, 0.625, 0.562, 0.625, 0.5667, 0.6562, 0.5666, 0.6563, 0.5615, 0.625, 0.5667, 0.625, 0.571, 0.6563, 0.5707, 0.6562, 0.5666, 0.5362, 0.5004, 0.5374, 0.5005, 0.5333, 0.5313, 0.528, 0.5313, 0.5374, 0.5005, 0.5453, 0.4993, 0.5413, 0.5313, 0.5333, 0.5313, 0.528, 0.5313, 0.5333, 0.5313, 0.5361, 0.5625, 0.5319, 0.5625, 0.5333, 0.5313, 0.5413, 0.5313, 0.5423, 0.5625, 0.5361, 0.5625, 0.5416, 0.468, 0.532, 0.4702, 0.5313, 0.441, 0.5413, 0.4396, 0.532, 0.4702, 0.5318, 0.4697, 0.5313, 0.4399, 0.5313, 0.441, 0.5408, 0.4066, 0.5306, 0.4069, 0.532, 0.3751, 0.5411, 0.375, 0.5306, 0.4069, 0.5308, 0.4066, 0.532, 0.375, 0.532, 0.3751, 0.5413, 0.4396, 0.5313, 0.441, 0.5306, 0.4069, 0.5408, 0.4066, 0.5313, 0.441, 0.5313, 0.4399, 0.5308, 0.4066, 0.5306, 0.4069, 0.5453, 0.4993, 0.5374, 0.5005, 0.532, 0.4702, 0.5416, 0.468, 0.5374, 0.5005, 0.5362, 0.5004, 0.5318, 0.4697, 0.532, 0.4702, 0.531, 0.5691, 0.177, 0.1897, 0.1771, 0.1979, 0.177, 0.1867, 0.1769, 0.1882, 0.5308, 0.5647, 0.531, 0.5602, 0.5638, 0.625, 0.559, 0.625, 0.5441, 0.5937, 0.5492, 0.5938, 0.559, 0.625, 0.5531, 0.625, 0.5377, 0.5938, 0.5441, 0.5937, 0.5796, 0.5934, 0.5756, 0.5936, 0.559, 0.625, 0.5638, 0.625, 0.5756, 0.5936, 0.5694, 0.5936, 0.5531, 0.625, 0.559, 0.625, 0.5938, 0.5719, 0.5907, 0.5719, 0.5756, 0.5936, 0.5796, 0.5934, 0.5907, 0.5719, 0.5846, 0.5712, 0.5694, 0.5936, 0.5756, 0.5936, 0.5319, 0.5625, 0.5361, 0.5625, 0.5441, 0.5937, 0.5377, 0.5938, 0.5361, 0.5625, 0.5423, 0.5625, 0.5492, 0.5938, 0.5441, 0.5937, 0.08847, 0.08905, 0.0, 0.0, 0.08849, 0.09336, 0.531, 0.5691, 0.5313, 0.5938, 0.5631, 0.5714, 0.0, 0.0, 0.08847, 0.09411, 0.08849, 0.09336, 0.08849, 0.09336, 0.08847, 0.09411, 0.1769, 0.1882, 0.177, 0.1867, 0.0, 0.0, 0.0885, 0.09485, 0.08847, 0.09411, 0.08847, 0.09411, 0.0885, 0.09485, 0.177, 0.1897, 0.1769, 0.1882, 0.1769, 0.1882, 0.177, 0.1897, 0.531, 0.5691, 0.5308, 0.5647, 0.1769, 0.1781, 0.08847, 0.08905, 0.08849, 0.09336, 0.177, 0.1867, 0.177, 0.1897, 0.0885, 0.09485, 0.08854, 0.09896, 0.1771, 0.1979, 0.5308, 0.5343, 0.177, 0.1867, 0.531, 0.5602, 0.0, 0.0, 0.0, 0.0, 0.0, 0.0, 0.0, 0.0, 0.0, 0.0, 0.0, 0.0, 0.0, 0.0, 0.0, 0.0, 0.0, 0.0, 0.0, 0.0, 0.0, 0.0, 0.0, 0.0, 0.0, 0.0, 0.0, 0.0, 0.0, 0.0, 0.0, 0.0, 0.0, 0.0, 0.0, 0.0, 0.0, 0.0, 0.0, 0.0, 0.0, 0.0, 0.0, 0.0, 0.0, 0.0, 0.0, 0.0, 0.0, 0.0, 0.0, 0.0, 0.0, 0.0, 0.0, 0.0, 0.0, 0.0, 0.0, 0.0, 0.0, 0.0, 0.0, 0.0, 0.0, 0.0, 0.0, 0.0, 0.0, 0.0, 0.0, 0.0, 0.0, 0.0, 0.0, 0.0, 0.0, 0.0, 0.0, 0.0, 0.0, 0.0, 0.0, 0.0, 0.0, 0.0, 0.0, 0.0, 0.0, 0.0, 0.0, 0.0, 0.0, 0.0, 0.0, 0.0, 0.0, 0.0, 0.0, 0.0, 0.0, 0.0, 0.0, 0.0, 0.0, 0.0, 0.0, 0.0, 0.0, 0.0, 0.0, 0.0, 0.0, 0.0, 0.0, 0.0, 0.0, 0.0, 0.0, 0.0, 0.0, 0.0, 0.0, 0.0, 0.0, 0.0, 0.0, 0.0, 0.0, 0.0, 0.0, 0.0, 0.0, 0.0, 0.0, 0.0, 0.0, 0.0, 0.0, 0.0, 0.0, 0.0, 0.0, 0.0, 0.0, 0.0, 0.0, 0.0, 0.0, 0.0, 0.0, 0.0, 0.0, 0.0, 0.0, 0.0, 0.0, 0.0, 0.0, 0.0, 0.0, 0.0, 0.0, 0.0, 0.0, 0.0, 0.0, 0.0, 0.0885, 0.09485, 0.0, 0.0, 0.0, 0.0, 0.0, 0.0, 0.0, 0.0, 0.0, 0.0, 0.0, 0.0, 0.0, 0.0, 0.0, 0.0, 0.0, 0.0, 0.0, 0.0, 0.0, 0.0, 0.0, 0.0, 0.0, 0.0, 0.0, 0.0, 0.0, 0.0, 0.0, 0.0, 0.0, 0.0, 0.0, 0.0, 0.0, 0.0, 0.0, 0.0, 0.0, 0.0, 0.0, 0.0, 0.0, 0.0, 0.0, 0.0, 0.0, 0.0, 0.0, 0.0, 0.5312, 0.375, 0.5626, 0.375, 0.5621, 0.4063, 0.5313, 0.4063, 0.5626, 0.375, 0.5951, 0.375, 0.5938, 0.4063, 0.5621, 0.4063, 0.0, 0.0, 0.0, 0.0, 0.0, 0.0, 0.0, 0.0, 0.5313, 0.4063, 0.5621, 0.4063, 0.5621, 0.4375, 0.5312, 0.4375, 0.5621, 0.4063, 0.5938, 0.4063, 0.5938, 0.4375, 0.5621, 0.4375, 0.5312, 0.4375, 0.5313, 0.4688, 0.0, 0.0, 0.0, 0.0, 0.5312, 0.4375, 0.5621, 0.4375, 0.5625, 0.4685, 0.5313, 0.4688, 0.5621, 0.4375, 0.5938, 0.4375, 0.5938, 0.4687, 0.5625, 0.4685, 0.5951, 0.375, 0.6259, 0.375, 0.625, 0.4063, 0.5938, 0.4063, 0.5938, 0.4063, 0.625, 0.4063, 0.625, 0.4375, 0.5938, 0.4375, 0.5938, 0.4375, 0.625, 0.4375, 0.625, 0.4688, 0.5938, 0.4687, 0.5938, 0.4687, 0.625, 0.4688, 0.625, 0.5, 0.5947, 0.5037, 0.5625, 0.4685, 0.5938, 0.4687, 0.5947, 0.5037, 0.5629, 0.5044, 0.5313, 0.4688, 0.5625, 0.4685, 0.5629, 0.5044, 0.5311, 0.5014, 0.5311, 0.5014, 0.1769, 0.1781, 0.0, 0.0, 0.0, 0.0, 0.5313, 0.4063, 0.5312, 0.4375, 0.0, 0.0, 0.0, 0.0, 0.5631, 0.5714, 0.5622, 0.5938, 0.5313, 0.5938, 0.5631, 0.5714, 0.5846, 0.5712, 0.5622, 0.5938, 0.5626, 0.5392, 0.5937, 0.5393, 0.5938, 0.5631, 0.5621, 0.5631, 0.5796, 0.5934, 0.5938, 0.5719, 0.5938, 0.5931, 0.5312, 0.375, 0.5313, 0.4063, 0.0, 0.0, 0.0, 0.0, 0.5453, 0.4993, 0.5413, 0.5313, 0.5625, 0.5313, 0.563, 0.4967, 0.5311, 0.5014, 0.5629, 0.5044, 0.5626, 0.5392, 0.5308, 0.5343, 0.5629, 0.5044, 0.5947, 0.5037, 0.5937, 0.5393, 0.5626, 0.5392, 0.5947, 0.5037, 0.625, 0.5, 0.625, 0.5355, 0.5937, 0.5393, 0.625, 0.571, 0.6563, 0.5707, 0.6562, 0.593, 0.625, 0.5929, 0.5937, 0.5393, 0.625, 0.5355, 0.625, 0.562, 0.5938, 0.5631, 0.5938, 0.5931, 0.625, 0.5929, 0.625, 0.625, 0.5938, 0.625, 0.6563, 0.5707, 0.6875, 0.571, 0.6875, 0.5933, 0.6562, 0.593, 0.6875, 0.571, 0.7187, 0.5719, 0.7187, 0.5936, 0.6875, 0.5933, 0.7187, 0.5719, 0.75, 0.5721, 0.75, 0.5938, 0.7187, 0.5936, 0.6875, 0.5313, 0.7188, 0.5313, 0.7188, 0.5632, 0.6875, 0.5621, 0.7188, 0.5313, 0.75, 0.5313, 0.75, 0.5635, 0.7188, 0.5632, 0.5638, 0.625, 0.5796, 0.5934, 0.5938, 0.5931, 0.5938, 0.625, 0.6562, 0.593, 0.6875, 0.5933, 0.6875, 0.625, 0.6563, 0.625, 0.6875, 0.5933, 0.7187, 0.5936, 0.7188, 0.625, 0.6875, 0.625, 0.7187, 0.5936, 0.75, 0.5938, 0.75, 0.625, 0.7188, 0.625, 0.625, 0.5, 0.6563, 0.5, 0.6562, 0.5313, 0.625, 0.5355, 0.6563, 0.5, 0.6875, 0.5, 0.6875, 0.5313, 0.6562, 0.5313, 0.6875, 0.5, 0.7188, 0.5, 0.7188, 0.5313, 0.6875, 0.5313, 0.7188, 0.5, 0.75, 0.5009, 0.75, 0.5313, 0.7188, 0.5313, 0.625, 0.5929, 0.6562, 0.593, 0.6563, 0.625, 0.625, 0.625, 0.5308, 0.5343, 0.5626, 0.5392, 0.5621, 0.5631, 0.531, 0.5602, 0.5938, 0.5719, 0.625, 0.571, 0.625, 0.5929, 0.5938, 0.5931, 0.5308, 0.4066, 0.532, 0.375, 0.532, 0.375, 0.5313, 0.4063, 0.5606, 0.375, 0.5625, 0.4063, 0.5938, 0.4063, 0.5925, 0.375, 0.5411, 0.375, 0.5408, 0.4066, 0.5625, 0.4063, 0.5606, 0.375, 0.5625, 0.4063, 0.5628, 0.4369, 0.5938, 0.4375, 0.5938, 0.4063, 0.5313, 0.4399, 0.5308, 0.4066, 0.5313, 0.4063, 0.5312, 0.4375, 0.5628, 0.4369, 0.563, 0.4633, 0.5939, 0.4658, 0.5938, 0.4375, 0.5925, 0.375, 0.5938, 0.4063, 0.625, 0.4063, 0.625, 0.375, 0.5938, 0.4063, 0.5938, 0.4375, 0.625, 0.4375, 0.625, 0.4063, 0.5938, 0.4375, 0.5939, 0.4658, 0.625, 0.4688, 0.625, 0.4375, 0.5939, 0.4658, 0.5944, 0.4971, 0.625, 0.5, 0.625, 0.4688, 0.563, 0.4633, 0.563, 0.4967, 0.5944, 0.4971, 0.5939, 0.4658, 0.5362, 0.5004, 0.5318, 0.4697, 0.5313, 0.4688, 0.5312, 0.5, 0.5413, 0.4396, 0.5416, 0.468, 0.563, 0.4633, 0.5628, 0.4369, 0.5625, 0.5313, 0.5564, 0.5625, 0.5938, 0.5625, 0.5938, 0.5313, 0.5, 0.5938, 0.0, 0.0, 0.5324, 0.625, 0.5299, 0.5938, 0.5694, 0.5936, 0.5531, 0.625, 0.5324, 0.625, 0.5313, 0.5938, 0.5564, 0.5625, 0.56, 0.5938, 0.5938, 0.5938, 0.5938, 0.5625, 0.5313, 0.4688, 0.5311, 0.5014, 0.0, 0.0, 0.0, 0.0, 0.5564, 0.5625, 0.5625, 0.5313, 0.5413, 0.5313, 0.5423, 0.5625, 0.5299, 0.5938, 0.5324, 0.625, 0.5531, 0.625, 0.5416, 0.468, 0.5453, 0.4993, 0.563, 0.4967, 0.563, 0.4633, 0.563, 0.4967, 0.5625, 0.5313, 0.5938, 0.5313, 0.5944, 0.4971, 0.5944, 0.4971, 0.5938, 0.5313, 0.625, 0.5313, 0.625, 0.5, 0.5938, 0.5313, 0.5938, 0.5625, 0.625, 0.5625, 0.625, 0.5313, 0.5938, 0.5625, 0.5938, 0.5938, 0.625, 0.5938, 0.625, 0.5625, 0.5938, 0.5938, 0.5938, 0.625, 0.625, 0.625, 0.625, 0.5938, 0.6562, 0.5313, 0.6563, 0.5625, 0.6875, 0.5625, 0.6875, 0.5313, 0.6875, 0.5313, 0.6875, 0.5625, 0.7188, 0.5625, 0.7188, 0.5313, 0.7188, 0.5313, 0.7188, 0.5625, 0.75, 0.5625, 0.75, 0.5313, 0.6563, 0.5625, 0.6563, 0.5938, 0.6875, 0.5938, 0.6875, 0.5625, 0.6875, 0.5625, 0.6875, 0.5938, 0.7187, 0.5938, 0.7188, 0.5625, 0.7188, 0.5625, 0.7187, 0.5938, 0.75, 0.5938, 0.75, 0.5625, 0.6563, 0.5938, 0.6563, 0.625, 0.6875, 0.625, 0.6875, 0.5938, 0.6875, 0.5938, 0.6875, 0.625, 0.7188, 0.625, 0.7187, 0.5938, 0.7187, 0.5938, 0.7188, 0.625, 0.75, 0.625, 0.75, 0.5938, 0.625, 0.5, 0.625, 0.5313, 0.6562, 0.5313, 0.6563, 0.5, 0.6563, 0.5, 0.6562, 0.5313, 0.6875, 0.5313, 0.6875, 0.5, 0.6875, 0.5, 0.6875, 0.5313, 0.7188, 0.5313, 0.7188, 0.5, 0.7188, 0.5, 0.7188, 0.5313, 0.75, 0.5313, 0.75, 0.5, 0.625, 0.5938, 0.625, 0.625, 0.6563, 0.625, 0.6563, 0.5938, 0.625, 0.5625, 0.625, 0.5938, 0.6563, 0.5938, 0.6563, 0.5625, 0.625, 0.5313, 0.625, 0.5625, 0.6563, 0.5625, 0.6562, 0.5313, 0.5408, 0.4066, 0.5413, 0.4396, 0.5628, 0.4369, 0.5625, 0.4063, 0.625, 0.5355, 0.6562, 0.5313, 0.6563, 0.5615, 0.625, 0.562, 0.5318, 0.4697, 0.5313, 0.4399, 0.5312, 0.4375, 0.5313, 0.4688, 0.528, 0.5313, 0.5362, 0.5004, 0.5312, 0.5, 0.5, 0.5313, 0.5313, 0.5938, 0.5324, 0.625, 0.0, 0.0, 0.08854, 0.09896, 0.5319, 0.5625, 0.5, 0.5625, 0.5, 0.5938, 0.5377, 0.5938, 0.0, 0.0, 0.0, 0.0, 0.0, 0.0, 0.0, 0.0, 0.0, 0.0, 0.0, 0.0, 0.0, 0.0, 0.0, 0.0, 0.0, 0.0, 0.0, 0.0, 0.0, 0.0, 0.0, 0.0, 0.0, 0.0, 0.0, 0.0, 0.0, 0.0, 0.0, 0.0, 0.0, 0.0, 0.0, 0.0, 0.0, 0.0, 0.0, 0.0, 0.0, 0.0, 0.0, 0.0, 0.0, 0.0, 0.0, 0.0, 0.0, 0.0, 0.0, 0.0, 0.0, 0.0, 0.0, 0.0, 0.0, 0.0, 0.0, 0.0, 0.0, 0.0, 0.0, 0.0, 0.0, 0.0, 0.0, 0.0, 0.0, 0.0, 0.0, 0.0, 0.0, 0.0, 0.0, 0.0, 0.0, 0.0, 0.0, 0.0, 0.0, 0.0, 0.0, 0.0, 0.0, 0.0, 0.0, 0.0, 0.0, 0.0, 0.0, 0.0, 0.0, 0.0, 0.0, 0.0, 0.0, 0.0, 0.0, 0.0, 0.0, 0.0, 0.0, 0.0, 0.0, 0.0, 0.0, 0.0, 0.0, 0.0, 0.0, 0.0, 0.0, 0.0, 0.0, 0.0, 0.0, 0.0, 0.0, 0.0, 0.0, 0.0, 0.0, 0.0, 0.0, 0.0, 0.0, 0.0, 0.0, 0.0, 0.0, 0.0, 0.0, 0.0, 0.0, 0.0, 0.0, 0.0, 0.0, 0.0, 0.0, 0.0, 0.0, 0.0, 0.0, 0.0, 0.0, 0.0, 0.0, 0.0, 0.0, 0.0, 0.0, 0.0, 0.0, 0.0, 0.0, 0.0, 0.0, 0.0, 0.0, 0.0, 0.0, 0.0, 0.0, 0.0, 0.0, 0.0, 0.0, 0.0, 0.0, 0.0, 0.0, 0.0, 0.0, 0.0, 0.0, 0.0, 0.0, 0.0, 0.0, 0.0, 0.0, 0.0, 0.0, 0.0, 0.0, 0.0, 0.0, 0.0, 0.0, 0.0, 0.0, 0.0, 0.0, 0.0, 0.0, 0.0, 0.0, 0.0, 0.0, 0.0, 0.0, 0.0, 0.0, 0.0, 0.0, 0.0, 0.0, 0.0, 0.0, 0.0, 0.0, 0.0, 0.0, 0.0, 0.0, 0.0, 0.0, 0.0, 0.0, 0.0, 0.0, 0.0, 0.0, 0.0, 0.0, 0.0, 0.0, 0.0, 0.0, 0.0, 0.0, 0.0, 0.0, 0.0, 0.0, 0.0, 0.0, 0.0, 0.0, 0.0, 0.0, 0.0, 0.0, 0.0, 0.0, 0.0, 0.0, 0.0, 0.0, 0.0, 0.0, 0.0, 0.0, 0.0, 0.0, 0.0, 0.0, 0.0, 0.0, 0.0, 0.0, 0.0, 0.0, 0.0, 0.0, 0.0, 0.0, 0.0, 0.0, 0.0, 0.0, 0.0, 0.0, 0.0, 0.0, 0.0, 0.0, 0.0, 0.0, 0.0, 0.0, 0.0, 0.0, 0.0, 0.0, 0.0, 0.5492, 0.5938, 0.5638, 0.625, 0.5938, 0.625, 0.5938, 0.5938, 0.6562, 0.5313, 0.6875, 0.5313, 0.6875, 0.5621, 0.6563, 0.5615, 0.528, 0.5313, 0.5, 0.5313, 0.5, 0.5625, 0.5319, 0.5625, 0.56, 0.5938, 0.5564, 0.5625, 0.5423, 0.5625, 0.531, 0.5602, 0.5621, 0.5631, 0.5625, 0.5675, 0.5308, 0.5647, 0.5308, 0.5647, 0.5625, 0.5675, 0.5631, 0.5714, 0.531, 0.5691, 0.5621, 0.5631, 0.5938, 0.5631, 0.5892, 0.5674, 0.5625, 0.5675, 0.5625, 0.5675, 0.5892, 0.5674, 0.5846, 0.5712, 0.5631, 0.5714, 0.625, 0.571, 0.5938, 0.5719, 0.5939, 0.5674, 0.625, 0.5667, 0.625, 0.5667, 0.5939, 0.5674, 0.5938, 0.5631, 0.625, 0.562, 0.6563, 0.5615, 0.6875, 0.5621, 0.6875, 0.5671, 0.6562, 0.5666, 0.6562, 0.5666, 0.6875, 0.5671, 0.6875, 0.571, 0.6563, 0.5707, 0.6875, 0.5621, 0.7188, 0.5632, 0.7187, 0.5681, 0.6875, 0.5671, 0.6875, 0.5671, 0.7187, 0.5681, 0.7187, 0.5719, 0.6875, 0.571, 0.7188, 0.5632, 0.75, 0.5635, 0.75, 0.5684, 0.7187, 0.5681, 0.7187, 0.5681, 0.75, 0.5684, 0.75, 0.5721, 0.7187, 0.5719, 0.625, 0.562, 0.6563, 0.5615, 0.6562, 0.5666, 0.625, 0.5667, 0.625, 0.5667, 0.6562, 0.5666, 0.6563, 0.5707, 0.625, 0.571, 0.5362, 0.5004, 0.528, 0.5313, 0.5333, 0.5313, 0.5374, 0.5005, 0.5374, 0.5005, 0.5333, 0.5313, 0.5413, 0.5313, 0.5453, 0.4993, 0.528, 0.5313, 0.5319, 0.5625, 0.5361, 0.5625, 0.5333, 0.5313, 0.5333, 0.5313, 0.5361, 0.5625, 0.5423, 0.5625, 0.5413, 0.5313, 0.5416, 0.468, 0.5413, 0.4396, 0.5313, 0.441, 0.532, 0.4702, 0.532, 0.4702, 0.5313, 0.441, 0.5313, 0.4399, 0.5318, 0.4697, 0.5408, 0.4066, 0.5411, 0.375, 0.532, 0.3751, 0.5306, 0.4069, 0.5306, 0.4069, 0.532, 0.3751, 0.532, 0.375, 0.5308, 0.4066, 0.5413, 0.4396, 0.5408, 0.4066, 0.5306, 0.4069, 0.5313, 0.441, 0.5313, 0.441, 0.5306, 0.4069, 0.5308, 0.4066, 0.5313, 0.4399, 0.5453, 0.4993, 0.5416, 0.468, 0.532, 0.4702, 0.5374, 0.5005, 0.5374, 0.5005, 0.532, 0.4702, 0.5318, 0.4697, 0.5362, 0.5004, 0.531, 0.5691, 0.1771, 0.1979, 0.177, 0.1897, 0.177, 0.1867, 0.531, 0.5602, 0.5308, 0.5647, 0.1769, 0.1882, 0.5638, 0.625, 0.5492, 0.5938, 0.5441, 0.5937, 0.559, 0.625, 0.559, 0.625, 0.5441, 0.5937, 0.5377, 0.5938, 0.5531, 0.625, 0.5796, 0.5934, 0.5638, 0.625, 0.559, 0.625, 0.5756, 0.5936, 0.5756, 0.5936, 0.559, 0.625, 0.5531, 0.625, 0.5694, 0.5936, 0.5938, 0.5719, 0.5796, 0.5934, 0.5756, 0.5936, 0.5907, 0.5719, 0.5907, 0.5719, 0.5756, 0.5936, 0.5694, 0.5936, 0.5846, 0.5712, 0.5319, 0.5625, 0.5377, 0.5938, 0.5441, 0.5937, 0.5361, 0.5625, 0.5361, 0.5625, 0.5441, 0.5937, 0.5492, 0.5938, 0.5423, 0.5625, 0.08847, 0.08905, 0.08849, 0.09336, 0.0, 0.0, 0.531, 0.5691, 0.5631, 0.5714, 0.5313, 0.5938, 0.0, 0.0, 0.08849, 0.09336, 0.08847, 0.09411, 0.08849, 0.09336, 0.177, 0.1867, 0.1769, 0.1882, 0.08847, 0.09411, 0.0, 0.0, 0.08847, 0.09411, 0.0885, 0.09485, 0.08847, 0.09411, 0.1769, 0.1882, 0.177, 0.1897, 0.0885, 0.09485, 0.1769, 0.1882, 0.5308, 0.5647, 0.531, 0.5691, 0.177, 0.1897, 0.1769, 0.1781, 0.177, 0.1867, 0.08849, 0.09336, 0.08847, 0.08905, 0.177, 0.1897, 0.1771, 0.1979, 0.08854, 0.09896, 0.0885, 0.09485, 0.5308, 0.5343, 0.531, 0.5602, 0.177, 0.1867, 0.0, 0.0, 0.0, 0.0, 0.0, 0.0, 0.0, 0.0, 0.0, 0.0, 0.0, 0.0, 0.0, 0.0, 0.0, 0.0, 0.0, 0.0, 0.0, 0.0, 0.0, 0.0, 0.0, 0.0, 0.0, 0.0, 0.0, 0.0, 0.0, 0.0, 0.0, 0.0, 0.0, 0.0, 0.0, 0.0, 0.0, 0.0, 0.0, 0.0, 0.0, 0.0, 0.0, 0.0, 0.0, 0.0, 0.0, 0.0, 0.0, 0.0, 0.0, 0.0, 0.0, 0.0, 0.0, 0.0, 0.0, 0.0, 0.0, 0.0, 0.0, 0.0, 0.0, 0.0, 0.0, 0.0, 0.0, 0.0, 0.0, 0.0, 0.0, 0.0, 0.0, 0.0, 0.0, 0.0, 0.0, 0.0, 0.0, 0.0, 0.0, 0.0, 0.0, 0.0, 0.0, 0.0, 0.0, 0.0, 0.0, 0.0, 0.0, 0.0, 0.0, 0.0, 0.0, 0.0, 0.0, 0.0, 0.0, 0.0, 0.0, 0.0, 0.0, 0.0, 0.0, 0.0, 0.0, 0.0, 0.0, 0.0, 0.0, 0.0, 0.0, 0.0, 0.0, 0.0, 0.0, 0.0, 0.0, 0.0, 0.0, 0.0, 0.0, 0.0, 0.0, 0.0, 0.0, 0.0, 0.0, 0.0, 0.0, 0.0, 0.0, 0.0, 0.0, 0.0, 0.0, 0.0, 0.0, 0.0, 0.0, 0.0, 0.0, 0.0, 0.0, 0.0, 0.0, 0.0, 0.0, 0.0, 0.0, 0.0])
me_attire_hat_capflat.update()

# ---- objects
ob_attire_hat_capflat = bpy.data.objects.new('Attire_Hat_CapFlat', me_attire_hat_capflat)

# ---- transforms, parenting, visibility, modifiers, constraints
ob_attire_hat_capflat.location = (0.0, 0.0, 0.0)

# ---- collection membership
scene.collection.objects.link(ob_attire_hat_capflat)

# ---- scene / render settings (as saved in the file)
scene.frame_start = 1; scene.frame_end = 250; scene.frame_set(1)
scene.render.engine = 'BLENDER_EEVEE_NEXT'
scene.eevee.ray_tracing_options.trace_max_roughness = 0.0
bpy.context.view_layer.update()

# ---- added for rendering (the .blend has no active camera and no usable light): camera, sun
cam_auto = bpy.data.cameras.new('AutoCamera')
cam_auto.lens = 50.0
cam_auto.sensor_width = 36.0
cam_auto.clip_end = 1000.0
ob_auto_camera = bpy.data.objects.new('AutoCamera', cam_auto)
scene.collection.objects.link(ob_auto_camera)
ob_auto_camera.location = (0.306898, -0.392814, 0.293801)
ob_auto_camera.rotation_euler = (1.09748, -7.21219e-08, 0.694738)
scene.camera = ob_auto_camera
light_auto_sun = bpy.data.lights.new('AutoSun', 'SUN')
light_auto_sun.energy = 3.0
light_auto_sun.angle = 0.0523599
ob_auto_sun = bpy.data.objects.new('AutoSun', light_auto_sun)
scene.collection.objects.link(ob_auto_sun)
ob_auto_sun.rotation_euler = (0.872665, 0.174533, 0.523599)
bpy.context.view_layer.update()
